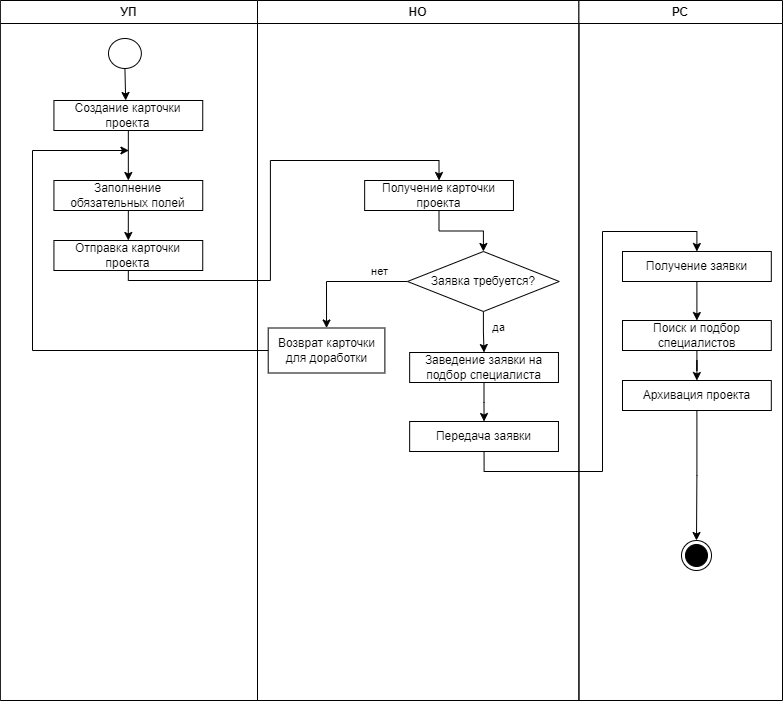

The diagram above was exported from draw.io. Its source (the exported page's mxGraphModel, read from the mxfile embedded in the PNG):
<mxGraphModel dx="2047" dy="1363" grid="1" gridSize="10" guides="1" tooltips="1" connect="1" arrows="1" fold="1" page="0" pageScale="1" pageWidth="827" pageHeight="1169" math="0" shadow="0">
  <root>
    <mxCell id="0" />
    <mxCell id="1" parent="0" />
    <mxCell id="gQHmPxKlK_5sShdcctmT-4" value="" style="group" parent="1" vertex="1" connectable="0">
      <mxGeometry x="-360" y="-390" width="750" height="700" as="geometry" />
    </mxCell>
    <mxCell id="gQHmPxKlK_5sShdcctmT-1" value="УП" style="swimlane;whiteSpace=wrap;html=1;" parent="gQHmPxKlK_5sShdcctmT-4" vertex="1">
      <mxGeometry x="-32.14285714285714" width="257.1428571428571" height="700" as="geometry" />
    </mxCell>
    <mxCell id="gQHmPxKlK_5sShdcctmT-11" style="edgeStyle=orthogonalEdgeStyle;rounded=0;orthogonalLoop=1;jettySize=auto;html=1;exitX=0.5;exitY=1;exitDx=0;exitDy=0;" parent="gQHmPxKlK_5sShdcctmT-1" source="gQHmPxKlK_5sShdcctmT-7" edge="1">
      <mxGeometry relative="1" as="geometry">
        <mxPoint x="125.34013605442169" y="100" as="targetPoint" />
      </mxGeometry>
    </mxCell>
    <mxCell id="gQHmPxKlK_5sShdcctmT-7" value="" style="ellipse;" parent="gQHmPxKlK_5sShdcctmT-1" vertex="1">
      <mxGeometry x="108.14" y="38" width="32.86" height="30" as="geometry" />
    </mxCell>
    <mxCell id="gQHmPxKlK_5sShdcctmT-12" style="edgeStyle=orthogonalEdgeStyle;rounded=0;orthogonalLoop=1;jettySize=auto;html=1;exitX=0.5;exitY=1;exitDx=0;exitDy=0;entryX=0.5;entryY=0;entryDx=0;entryDy=0;" parent="gQHmPxKlK_5sShdcctmT-1" source="gQHmPxKlK_5sShdcctmT-8" target="gQHmPxKlK_5sShdcctmT-9" edge="1">
      <mxGeometry relative="1" as="geometry">
        <mxPoint x="128.06122448979602" y="150" as="targetPoint" />
      </mxGeometry>
    </mxCell>
    <mxCell id="gQHmPxKlK_5sShdcctmT-8" value="Создание карточки проекта" style="rounded=0;whiteSpace=wrap;html=1;" parent="gQHmPxKlK_5sShdcctmT-1" vertex="1">
      <mxGeometry x="53.57142857142857" y="100" width="148.8095238095238" height="30" as="geometry" />
    </mxCell>
    <mxCell id="gQHmPxKlK_5sShdcctmT-13" style="edgeStyle=orthogonalEdgeStyle;rounded=0;orthogonalLoop=1;jettySize=auto;html=1;exitX=0.5;exitY=1;exitDx=0;exitDy=0;" parent="gQHmPxKlK_5sShdcctmT-1" source="gQHmPxKlK_5sShdcctmT-9" target="gQHmPxKlK_5sShdcctmT-10" edge="1">
      <mxGeometry relative="1" as="geometry">
        <mxPoint x="128.06122448979602" y="200" as="targetPoint" />
      </mxGeometry>
    </mxCell>
    <mxCell id="gQHmPxKlK_5sShdcctmT-9" value="Заполнение обязательных полей" style="rounded=0;whiteSpace=wrap;html=1;" parent="gQHmPxKlK_5sShdcctmT-1" vertex="1">
      <mxGeometry x="53.57142857142857" y="180" width="148.8095238095238" height="30" as="geometry" />
    </mxCell>
    <mxCell id="gQHmPxKlK_5sShdcctmT-10" value="Отправка карточки проекта" style="rounded=0;whiteSpace=wrap;html=1;" parent="gQHmPxKlK_5sShdcctmT-1" vertex="1">
      <mxGeometry x="53.57142857142857" y="240" width="148.8095238095238" height="30" as="geometry" />
    </mxCell>
    <mxCell id="gQHmPxKlK_5sShdcctmT-2" value="НО" style="swimlane;whiteSpace=wrap;html=1;" parent="gQHmPxKlK_5sShdcctmT-4" vertex="1">
      <mxGeometry x="225" width="321.42857142857144" height="700" as="geometry" />
    </mxCell>
    <mxCell id="gQHmPxKlK_5sShdcctmT-17" style="edgeStyle=orthogonalEdgeStyle;rounded=0;orthogonalLoop=1;jettySize=auto;html=1;entryX=0.5;entryY=0;entryDx=0;entryDy=0;" parent="gQHmPxKlK_5sShdcctmT-2" source="gQHmPxKlK_5sShdcctmT-14" target="gQHmPxKlK_5sShdcctmT-15" edge="1">
      <mxGeometry relative="1" as="geometry" />
    </mxCell>
    <mxCell id="gQHmPxKlK_5sShdcctmT-14" value="Получение карточки проекта" style="rounded=0;whiteSpace=wrap;html=1;" parent="gQHmPxKlK_5sShdcctmT-2" vertex="1">
      <mxGeometry x="107.1452380952381" y="180" width="148.8095238095238" height="30" as="geometry" />
    </mxCell>
    <mxCell id="gQHmPxKlK_5sShdcctmT-18" style="edgeStyle=orthogonalEdgeStyle;rounded=0;orthogonalLoop=1;jettySize=auto;html=1;entryX=0.5;entryY=0;entryDx=0;entryDy=0;" parent="gQHmPxKlK_5sShdcctmT-2" source="gQHmPxKlK_5sShdcctmT-15" target="gQHmPxKlK_5sShdcctmT-20" edge="1">
      <mxGeometry relative="1" as="geometry">
        <mxPoint x="124.70238095238096" y="350" as="targetPoint" />
      </mxGeometry>
    </mxCell>
    <mxCell id="gQHmPxKlK_5sShdcctmT-19" value="да" style="edgeLabel;html=1;align=center;verticalAlign=middle;resizable=0;points=[];" parent="gQHmPxKlK_5sShdcctmT-18" vertex="1" connectable="0">
      <mxGeometry x="-0.2189" y="-1" relative="1" as="geometry">
        <mxPoint x="16" as="offset" />
      </mxGeometry>
    </mxCell>
    <mxCell id="gQHmPxKlK_5sShdcctmT-21" style="edgeStyle=orthogonalEdgeStyle;rounded=0;orthogonalLoop=1;jettySize=auto;html=1;exitX=0;exitY=0.5;exitDx=0;exitDy=0;entryX=0.5;entryY=0;entryDx=0;entryDy=0;" parent="gQHmPxKlK_5sShdcctmT-2" source="gQHmPxKlK_5sShdcctmT-15" target="gQHmPxKlK_5sShdcctmT-26" edge="1">
      <mxGeometry relative="1" as="geometry">
        <mxPoint x="11.904761904761903" y="281.1428571428571" as="targetPoint" />
      </mxGeometry>
    </mxCell>
    <mxCell id="gQHmPxKlK_5sShdcctmT-27" value="нет" style="edgeLabel;html=1;align=center;verticalAlign=middle;resizable=0;points=[];" parent="gQHmPxKlK_5sShdcctmT-21" vertex="1" connectable="0">
      <mxGeometry x="-0.5494" y="2" relative="1" as="geometry">
        <mxPoint y="-13" as="offset" />
      </mxGeometry>
    </mxCell>
    <mxCell id="gQHmPxKlK_5sShdcctmT-15" value="Заявка требуется?" style="rhombus;whiteSpace=wrap;html=1;" parent="gQHmPxKlK_5sShdcctmT-2" vertex="1">
      <mxGeometry x="150.00595238095238" y="251" width="151.7857142857143" height="60" as="geometry" />
    </mxCell>
    <mxCell id="gQHmPxKlK_5sShdcctmT-22" style="edgeStyle=orthogonalEdgeStyle;rounded=0;orthogonalLoop=1;jettySize=auto;html=1;entryX=0.5;entryY=0;entryDx=0;entryDy=0;" parent="gQHmPxKlK_5sShdcctmT-2" source="gQHmPxKlK_5sShdcctmT-20" target="gQHmPxKlK_5sShdcctmT-23" edge="1">
      <mxGeometry relative="1" as="geometry">
        <mxPoint x="126.19047619047619" y="410" as="targetPoint" />
      </mxGeometry>
    </mxCell>
    <mxCell id="gQHmPxKlK_5sShdcctmT-20" value="Заведение заявки на подбор специалиста" style="rounded=0;whiteSpace=wrap;html=1;" parent="gQHmPxKlK_5sShdcctmT-2" vertex="1">
      <mxGeometry x="152.14642857142857" y="352" width="148.8095238095238" height="30" as="geometry" />
    </mxCell>
    <mxCell id="gQHmPxKlK_5sShdcctmT-23" value="Передача заявки" style="rounded=0;whiteSpace=wrap;html=1;" parent="gQHmPxKlK_5sShdcctmT-2" vertex="1">
      <mxGeometry x="152.14642857142857" y="421" width="148.8095238095238" height="30" as="geometry" />
    </mxCell>
    <mxCell id="gQHmPxKlK_5sShdcctmT-28" style="edgeStyle=orthogonalEdgeStyle;rounded=0;orthogonalLoop=1;jettySize=auto;html=1;" parent="gQHmPxKlK_5sShdcctmT-2" source="gQHmPxKlK_5sShdcctmT-26" edge="1">
      <mxGeometry relative="1" as="geometry">
        <mxPoint x="-128.57142857142856" y="150" as="targetPoint" />
        <Array as="points">
          <mxPoint x="-225" y="350" />
          <mxPoint x="-225" y="150" />
        </Array>
      </mxGeometry>
    </mxCell>
    <mxCell id="gQHmPxKlK_5sShdcctmT-26" value="Возврат карточки для доработки" style="rounded=0;whiteSpace=wrap;html=1;" parent="gQHmPxKlK_5sShdcctmT-2" vertex="1">
      <mxGeometry x="10.714285714285714" y="327.5" width="116.66785714285714" height="45" as="geometry" />
    </mxCell>
    <mxCell id="gQHmPxKlK_5sShdcctmT-3" value="РС" style="swimlane;whiteSpace=wrap;html=1;" parent="gQHmPxKlK_5sShdcctmT-4" vertex="1">
      <mxGeometry x="546.4285714285714" width="203.57142857142856" height="700" as="geometry" />
    </mxCell>
    <mxCell id="gQHmPxKlK_5sShdcctmT-33" style="edgeStyle=orthogonalEdgeStyle;rounded=0;orthogonalLoop=1;jettySize=auto;html=1;exitX=0.5;exitY=1;exitDx=0;exitDy=0;entryX=0.5;entryY=0;entryDx=0;entryDy=0;" parent="gQHmPxKlK_5sShdcctmT-3" source="gQHmPxKlK_5sShdcctmT-30" target="gQHmPxKlK_5sShdcctmT-31" edge="1">
      <mxGeometry relative="1" as="geometry" />
    </mxCell>
    <mxCell id="gQHmPxKlK_5sShdcctmT-30" value="Получение заявки" style="rounded=0;whiteSpace=wrap;html=1;" parent="gQHmPxKlK_5sShdcctmT-3" vertex="1">
      <mxGeometry x="43.56785714285712" y="251" width="148.8095238095238" height="30" as="geometry" />
    </mxCell>
    <mxCell id="gQHmPxKlK_5sShdcctmT-35" style="edgeStyle=orthogonalEdgeStyle;rounded=0;orthogonalLoop=1;jettySize=auto;html=1;entryX=0.5;entryY=0;entryDx=0;entryDy=0;" parent="gQHmPxKlK_5sShdcctmT-3" source="gQHmPxKlK_5sShdcctmT-31" target="gQHmPxKlK_5sShdcctmT-34" edge="1">
      <mxGeometry relative="1" as="geometry" />
    </mxCell>
    <mxCell id="gQHmPxKlK_5sShdcctmT-31" value="Поиск и подбор специалистов" style="rounded=0;whiteSpace=wrap;html=1;" parent="gQHmPxKlK_5sShdcctmT-3" vertex="1">
      <mxGeometry x="43.56785714285712" y="320" width="148.8095238095238" height="30" as="geometry" />
    </mxCell>
    <mxCell id="gQHmPxKlK_5sShdcctmT-36" style="edgeStyle=orthogonalEdgeStyle;rounded=0;orthogonalLoop=1;jettySize=auto;html=1;" parent="gQHmPxKlK_5sShdcctmT-3" source="gQHmPxKlK_5sShdcctmT-34" edge="1">
      <mxGeometry relative="1" as="geometry">
        <mxPoint x="117.57142857142856" y="540" as="targetPoint" />
      </mxGeometry>
    </mxCell>
    <mxCell id="gQHmPxKlK_5sShdcctmT-34" value="Архивация проекта" style="rounded=0;whiteSpace=wrap;html=1;" parent="gQHmPxKlK_5sShdcctmT-3" vertex="1">
      <mxGeometry x="43.56785714285712" y="380" width="148.8095238095238" height="30" as="geometry" />
    </mxCell>
    <mxCell id="gQHmPxKlK_5sShdcctmT-38" value="" style="ellipse;html=1;shape=endState;fillColor=strokeColor;" parent="gQHmPxKlK_5sShdcctmT-3" vertex="1">
      <mxGeometry x="102.57142857142856" y="540" width="30" height="30" as="geometry" />
    </mxCell>
    <mxCell id="gQHmPxKlK_5sShdcctmT-16" style="edgeStyle=orthogonalEdgeStyle;rounded=0;orthogonalLoop=1;jettySize=auto;html=1;entryX=0.5;entryY=0;entryDx=0;entryDy=0;exitX=0.5;exitY=1;exitDx=0;exitDy=0;" parent="gQHmPxKlK_5sShdcctmT-4" source="gQHmPxKlK_5sShdcctmT-10" target="gQHmPxKlK_5sShdcctmT-14" edge="1">
      <mxGeometry relative="1" as="geometry">
        <Array as="points">
          <mxPoint x="95.35714285714286" y="280" />
          <mxPoint x="237.85714285714286" y="280" />
          <mxPoint x="237.85714285714286" y="160" />
          <mxPoint x="406.07142857142856" y="160" />
        </Array>
      </mxGeometry>
    </mxCell>
    <mxCell id="gQHmPxKlK_5sShdcctmT-32" style="edgeStyle=orthogonalEdgeStyle;rounded=0;orthogonalLoop=1;jettySize=auto;html=1;entryX=0.5;entryY=0;entryDx=0;entryDy=0;exitX=0.5;exitY=1;exitDx=0;exitDy=0;" parent="gQHmPxKlK_5sShdcctmT-4" source="gQHmPxKlK_5sShdcctmT-23" target="gQHmPxKlK_5sShdcctmT-30" edge="1">
      <mxGeometry relative="1" as="geometry">
        <Array as="points">
          <mxPoint x="452" y="471" />
          <mxPoint x="570" y="471" />
          <mxPoint x="570" y="231" />
          <mxPoint x="664" y="231" />
        </Array>
      </mxGeometry>
    </mxCell>
  </root>
</mxGraphModel>